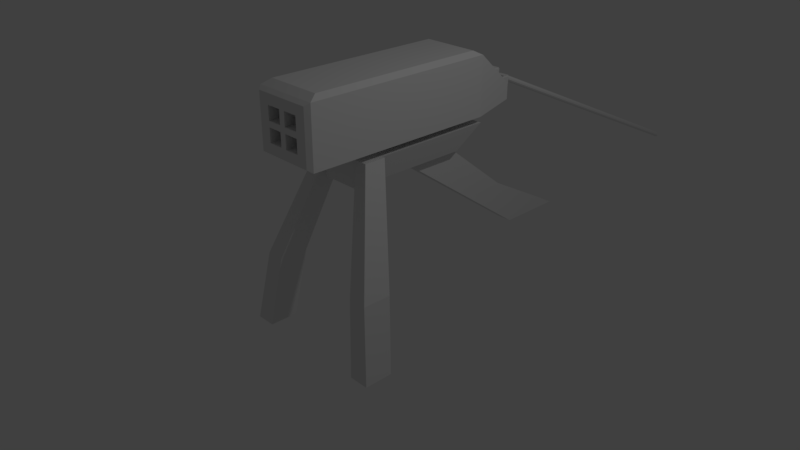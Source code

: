 # Source: Harpoon_Gun.blend  (saved by Blender 2.78.0; exported with 4.5.12 LTS)
import bpy
from mathutils import Matrix  # noqa: F401  (used for matrix-valued properties, if any)

bpy.ops.wm.read_factory_settings(use_empty=True)
scene = bpy.context.scene
scene.name = 'Scene'

# ---- collections
col_collection_1 = bpy.data.collections.new('Collection 1'); scene.collection.children.link(col_collection_1)

# ---- materials (node trees are filled in below, after node groups)
mat_material = bpy.data.materials.new('Material')
mat_material.alpha_threshold = 0.0
mat_material.use_transparent_shadow = False
mat_material.roughness = 0.5
mat_material.line_color = (0.0, 0.0, 0.0, 1.0)

# ---- material node trees

# ---- world
world_world = bpy.data.worlds.new('World'); scene.world = world_world
world_world.color = (0.05088, 0.05088, 0.05088)
world_world.use_sun_shadow = False
world_world.sun_shadow_jitter_overblur = 0.0
world_world.cycles.sampling_method = 'MANUAL'

# ---- cameras
cam_camera = bpy.data.cameras.new('Camera')
cam_camera.clip_end = 100.0
cam_camera.lens = 35.0
cam_camera.sensor_width = 32.0
cam_camera.sensor_height = 18.0
cam_camera.ortho_scale = 7.314
cam_camera.dof.focus_distance = 0.0
cam_camera.dof.aperture_fstop = 128.0

# ---- lights
light_lamp = bpy.data.lights.new('Lamp', 'POINT')
light_lamp.transmission_factor = 0.0
light_lamp.cutoff_distance = 30.0
light_lamp.energy = 100.0
light_lamp.shadow_buffer_clip_start = 1.001
light_lamp.shadow_soft_size = 0.1
light_lamp.shadow_maximum_resolution = 0.006
light_lamp.use_absolute_resolution = True

# ---- meshes
me_cylinder = bpy.data.meshes.new('Cylinder')
me_cylinder.from_pydata([(0.0, -42.08, -94.41), (0.0, 1.0, 1.0), (0.5878, -42.27, -94.41), (0.5878, 0.809, 1.0), (0.9511, -42.77, -94.41), (0.9511, 0.309, 1.0), (0.9511, -43.39, -94.41), (0.9511, -0.309, 1.0), (0.5878, -43.89, -94.41), (0.5878, -0.809, 1.0), (-8.742e-08, -44.08, -94.41), (-8.742e-08, -1.0, 1.0), (-0.5878, -43.89, -94.41), (-0.5878, -0.809, 1.0), (-0.9511, -43.39, -94.41), (-0.9511, -0.309, 1.0), (-0.9511, -42.77, -94.41), (-0.9511, 0.309, 1.0), (-0.5878, -42.27, -94.41), (-0.5878, 0.809, 1.0)], [], [(0, 1, 3, 2), (2, 3, 5, 4), (4, 5, 7, 6), (6, 7, 9, 8), (8, 9, 11, 10), (10, 11, 13, 12), (12, 13, 15, 14), (14, 15, 17, 16), (3, 1, 19, 17, 15, 13, 11, 9, 7, 5), (16, 17, 19, 18), (18, 19, 1, 0), (0, 2, 4, 6, 8, 10, 12, 14, 16, 18)])
me_cylinder.use_remesh_preserve_volume = False
me_cylinder.use_remesh_preserve_attributes = False
me_cylinder.use_mirror_vertex_groups = False
me_cylinder.update()
me_cube_006 = bpy.data.meshes.new('Cube.006')
me_cube_006.from_pydata([(-1.0, -0.7266, -0.8867), (-0.8867, -0.8867, -1.0), (-0.8867, -1.0, -0.8867), (-1.0, -0.8867, -0.7266), (-1.0, -0.8867, 0.7266), (-0.8867, -1.0, 0.8867), (-0.8867, -0.8867, 1.0), (-1.0, -0.7266, 0.8867), (-1.0, 0.7266, -0.8867), (-1.0, 0.8867, -0.7266), (-0.8867, 1.0, -0.8867), (-0.8867, 0.8867, -1.0), (-1.0, 0.7266, 0.8867), (-0.8867, 0.8867, 1.0), (-0.8867, 1.0, 0.8867), (-1.0, 0.8867, 0.7266), (1.0, -0.7266, -0.8867), (1.0, -0.8867, -0.7266), (0.8867, -1.0, -0.8867), (0.8867, -0.8867, -1.0), (1.0, -0.7266, 0.8867), (0.8867, -0.8867, 1.0), (0.8867, -1.0, 0.8867), (1.0, -0.8867, 0.7266), (0.8867, 0.8867, -1.0), (0.8867, 1.0, -0.8867), (1.0, 0.8867, -0.7266), (1.0, 0.7266, -0.8867), (0.8867, 0.8867, 1.0), (1.0, 0.7266, 0.8867), (1.0, 0.8867, 0.7266), (0.8867, 1.0, 0.8867), (-1.0, 0.6063, -0.7664), (-0.8867, 0.5399, -0.6532), (-0.8867, 0.6532, -0.5399), (-1.0, 0.7664, -0.6063), (-1.0, -0.6063, -0.7664), (-1.0, -0.7664, -0.6063), (-0.8867, -0.6532, -0.5399), (-0.8867, -0.5399, -0.6532), (-1.0, -0.7664, 0.6063), (-1.0, -0.6063, 0.7664), (-0.8867, -0.5399, 0.6532), (-0.8867, -0.6532, 0.5399), (-1.0, 0.6063, 0.7664), (-1.0, 0.7664, 0.6063), (-0.8867, 0.6532, 0.5399), (-0.8867, 0.5399, 0.6532), (0.8867, 0.5399, -0.6532), (1.0, 0.6063, -0.7664), (1.0, 0.7664, -0.6063), (0.8867, 0.6532, -0.5399), (0.8867, 0.5399, 0.6532), (0.8867, 0.6532, 0.5399), (1.0, 0.7664, 0.6063), (1.0, 0.6063, 0.7664), (1.0, -0.6063, -0.7664), (0.8867, -0.5399, -0.6532), (0.8867, -0.6532, -0.5399), (1.0, -0.7664, -0.6063), (1.0, -0.6063, 0.7664), (1.0, -0.7664, 0.6063), (0.8867, -0.6532, 0.5399), (0.8867, -0.5399, 0.6532)], [], [(52, 63, 42, 47), (9, 35, 45, 15), (58, 38, 43, 62), (0, 36, 32, 8), (4, 40, 37, 3), (10, 14, 31, 25), (34, 51, 53, 46), (28, 13, 6, 21), (12, 44, 41, 7), (20, 60, 55, 29), (17, 59, 61, 23), (27, 49, 56, 16), (18, 22, 5, 2), (30, 54, 50, 26), (33, 39, 57, 48), (0, 1, 2, 3), (4, 5, 6, 7), (8, 9, 10, 11), (12, 13, 14, 15), (16, 17, 18, 19), (20, 21, 22, 23), (24, 25, 26, 27), (28, 29, 30, 31), (32, 33, 34, 35), (36, 37, 38, 39), (40, 41, 42, 43), (44, 45, 46, 47), (48, 49, 50, 51), (52, 53, 54, 55), (56, 57, 58, 59), (60, 61, 62, 63), (11, 1, 0, 8), (2, 5, 4, 3), (6, 13, 12, 7), (14, 10, 9, 15), (24, 11, 10, 25), (13, 28, 31, 14), (30, 26, 25, 31), (19, 24, 27, 16), (28, 21, 20, 29), (22, 18, 17, 23), (1, 19, 18, 2), (21, 6, 5, 22), (32, 36, 39, 33), (37, 40, 43, 38), (41, 44, 47, 42), (45, 35, 34, 46), (51, 34, 33, 48), (46, 53, 52, 47), (53, 51, 50, 54), (56, 49, 48, 57), (55, 60, 63, 52), (61, 59, 58, 62), (38, 58, 57, 39), (62, 43, 42, 63), (7, 41, 40, 4), (44, 12, 15, 45), (8, 32, 35, 9), (36, 0, 3, 37), (23, 61, 60, 20), (59, 17, 16, 56), (49, 27, 26, 50), (29, 55, 54, 30), (11, 24, 19, 1)])
me_cube_006.use_remesh_preserve_volume = False
me_cube_006.use_remesh_preserve_attributes = False
me_cube_006.use_mirror_vertex_groups = False
me_cube_006.update()
me_cube_004 = bpy.data.meshes.new('Cube.004')
me_cube_004.from_pydata([(-0.9055, -0.9055, -0.665), (-0.665, -0.665, 0.665), (-0.9055, 0.9055, -0.665), (-0.665, 0.665, 0.665), (0.9055, -0.9055, -0.665), (0.665, -0.665, 0.665), (0.9055, 0.9055, -0.665), (0.665, 0.665, 0.665)], [], [(0, 1, 3, 2), (2, 3, 7, 6), (6, 7, 5, 4), (4, 5, 1, 0), (2, 6, 4, 0), (7, 3, 1, 5)])
me_cube_004.use_remesh_preserve_volume = False
me_cube_004.use_remesh_preserve_attributes = False
me_cube_004.use_mirror_vertex_groups = False
me_cube_004.update()
me_cube_003 = bpy.data.meshes.new('Cube.003')
me_cube_003.from_pydata([(-1.0, -1.0, -1.0), (-1.0, -1.0, 1.0), (-1.0, 1.0, -1.0), (-1.0, 1.0, 1.0), (1.0, -1.0, -1.0), (1.0, -1.0, 1.0), (1.0, 1.0, -1.0), (1.0, 1.0, 1.0), (-0.8873, -1.042, -0.899), (-0.8873, -1.042, 0.899), (0.8873, -1.042, 0.899), (0.8873, -1.042, -0.899), (-0.8873, -1.042, 0.0), (0.8873, -1.042, 0.0), (0.0, -1.042, -0.899), (0.0, -1.042, 0.899), (0.0, -1.042, 0.0), (-0.0973, -1.042, 0.09858), (-0.0973, -1.042, 0.559), (-0.5518, -1.042, 0.559), (-0.5518, -1.042, 0.09858), (-0.0973, -1.042, -0.559), (-0.0973, -1.042, -0.09858), (-0.5518, -1.042, -0.09858), (-0.5518, -1.042, -0.559), (0.5518, -1.042, -0.559), (0.5518, -1.042, -0.09858), (0.0973, -1.042, -0.09858), (0.0973, -1.042, -0.559), (0.5518, -1.042, 0.09858), (0.5518, -1.042, 0.559), (0.0973, -1.042, 0.559), (0.0973, -1.042, 0.09858), (-0.0973, 0.3742, 0.559), (-0.0973, 0.3742, 0.09858), (-0.5518, 0.3742, 0.559), (-0.5518, 0.3742, 0.09858), (-0.0973, 0.3742, -0.09858), (-0.0973, 0.3742, -0.559), (-0.5518, 0.3742, -0.09858), (-0.5518, 0.3742, -0.559), (0.5518, 0.3742, -0.09858), (0.5518, 0.3742, -0.559), (0.0973, 0.3742, -0.09858), (0.0973, 0.3742, -0.559), (0.5518, 0.3742, 0.559), (0.5518, 0.3742, 0.09858), (0.0973, 0.3742, 0.559), (0.0973, 0.3742, 0.09858), (-0.8279, 1.443, -0.2493), (-0.8279, 1.443, -0.7926), (0.8279, 1.443, -0.7926), (0.8279, 1.443, -0.2493), (-0.8561, -0.9139, 1.156), (-0.8561, 0.9139, 1.156), (0.8561, 0.9139, 1.156), (0.8561, -0.9139, 1.156)], [], [(0, 1, 3, 2), (7, 6, 51, 52), (6, 7, 5, 4), (1, 0, 8, 12, 9), (2, 6, 4, 0), (3, 1, 53, 54), (0, 4, 11, 14, 8), (5, 1, 9, 15, 10), (4, 5, 10, 13, 11), (25, 26, 41, 42), (15, 18, 17, 16), (9, 19, 18, 15), (12, 20, 19, 9), (16, 17, 20, 12), (18, 19, 35, 33), (16, 22, 21, 14), (12, 23, 22, 16), (8, 24, 23, 12), (14, 21, 24, 8), (21, 22, 37, 38), (13, 26, 25, 11), (16, 27, 26, 13), (14, 28, 27, 16), (11, 25, 28, 14), (17, 18, 33, 34), (10, 30, 29, 13), (15, 31, 30, 10), (16, 32, 31, 15), (13, 29, 32, 16), (34, 33, 35, 36), (38, 37, 39, 40), (42, 41, 43, 44), (46, 45, 47, 48), (22, 23, 39, 37), (29, 30, 45, 46), (19, 20, 36, 35), (26, 27, 43, 41), (23, 24, 40, 39), (30, 31, 47, 45), (20, 17, 34, 36), (27, 28, 44, 43), (24, 21, 38, 40), (31, 32, 48, 47), (28, 25, 42, 44), (32, 29, 46, 48), (50, 49, 52, 51), (6, 2, 50, 51), (3, 7, 52, 49), (2, 3, 49, 50), (55, 54, 53, 56), (1, 5, 56, 53), (7, 3, 54, 55), (5, 7, 55, 56)])
me_cube_003.use_remesh_preserve_volume = False
me_cube_003.use_remesh_preserve_attributes = False
me_cube_003.use_mirror_vertex_groups = False
me_cube_003.update()
me_cube_001 = bpy.data.meshes.new('Cube.001')
me_cube_001.from_pydata([(-0.6358, -1.038, -1.0), (-1.0, -1.0, 1.0), (-0.6358, 0.7151, -1.0), (-1.0, 1.0, 1.0), (0.6358, -1.038, -1.0), (1.0, -1.0, 1.0), (0.6358, 0.7151, -1.0), (1.0, 1.0, 1.0)], [], [(0, 1, 3, 2), (2, 3, 7, 6), (6, 7, 5, 4), (4, 5, 1, 0), (2, 6, 4, 0), (7, 3, 1, 5)])
me_cube_001.use_remesh_preserve_volume = False
me_cube_001.use_remesh_preserve_attributes = False
me_cube_001.use_mirror_vertex_groups = False
me_cube_001.update()
me_cube = bpy.data.meshes.new('Cube')
me_cube.from_pydata([(-0.8052, -4.167, -1.0), (-0.8052, -6.832, -1.0), (-1.081, -6.832, -1.0), (-1.081, -4.167, -1.0), (-0.2516, -0.6948, 1.485), (-0.2516, -2.695, 1.485), (-0.4262, -2.695, 1.485), (-0.4262, -0.6948, 1.485), (-0.6735, -3.332, -0.01235), (-0.6735, -5.998, -0.01235), (-0.9277, -5.998, -0.01235), (-0.9277, -3.332, -0.01235)], [], [(0, 1, 2, 3), (4, 7, 6, 5), (8, 4, 5, 9), (9, 5, 6, 10), (10, 6, 7, 11), (8, 0, 3, 11), (4, 8, 11, 7), (2, 10, 11, 3), (1, 9, 10, 2), (0, 8, 9, 1)])
me_cube.materials.append(mat_material)
me_cube.use_remesh_preserve_volume = False
me_cube.use_remesh_preserve_attributes = False
me_cube.use_mirror_vertex_groups = False
me_cube.update()
me_cube_002 = bpy.data.meshes.new('Cube.002')
me_cube_002.from_pydata([(-0.6358, -1.038, -1.0), (-0.5272, 3.743, 7.451), (-0.6358, 0.7151, -1.0), (-0.5272, 5.888, 7.451), (0.6358, -1.038, -1.0), (0.5272, 3.743, 7.451), (0.6358, 0.7151, -1.0), (0.5272, 5.888, 7.451), (-0.5815, 1.352, 3.225), (-0.5815, 3.071, 3.64), (0.5815, 3.071, 3.64), (0.5815, 1.352, 3.225)], [], [(8, 1, 3, 9), (9, 3, 7, 10), (10, 7, 5, 11), (11, 5, 1, 8), (2, 6, 4, 0), (7, 3, 1, 5), (4, 11, 8, 0), (6, 10, 11, 4), (2, 9, 10, 6), (0, 8, 9, 2)])
me_cube_002.use_remesh_preserve_volume = False
me_cube_002.use_remesh_preserve_attributes = False
me_cube_002.use_mirror_vertex_groups = False
me_cube_002.update()
me_cube_005 = bpy.data.meshes.new('Cube.005')
me_cube_005.from_pydata([(-0.9055, -0.6773, -0.665), (-0.665, -0.7852, 0.665), (-0.9055, 0.9055, -0.665), (-0.665, 0.665, 0.665), (0.9055, -0.6773, -0.665), (0.665, -0.7852, 0.665), (0.9055, 0.9055, -0.665), (0.665, 0.665, 0.665)], [], [(0, 1, 3, 2), (2, 3, 7, 6), (6, 7, 5, 4), (4, 5, 1, 0), (2, 6, 4, 0), (7, 3, 1, 5)])
me_cube_005.use_remesh_preserve_volume = False
me_cube_005.use_remesh_preserve_attributes = False
me_cube_005.use_mirror_vertex_groups = False
me_cube_005.update()
me_cube_007 = bpy.data.meshes.new('Cube.007')
me_cube_007.from_pydata([(-1.0, -0.7266, -0.8867), (-0.8867, -0.7144, -1.0), (-0.8867, -1.0, -0.8867), (-1.0, -0.8867, -0.7266), (-1.0, -0.8867, 0.7266), (-0.8867, -1.0, 0.8867), (-0.8867, -0.8099, 1.0), (-1.0, -0.7266, 0.8867), (-1.0, 0.7266, -0.8867), (-1.0, 0.8867, -0.7266), (-0.8867, 1.122, -0.5686), (-0.8867, 0.7144, -1.0), (-1.0, 0.7266, 0.8867), (-0.8867, 0.8099, 1.0), (-0.8867, 1.122, 0.5686), (-1.0, 0.8867, 0.7266), (1.0, -0.7266, -0.8867), (1.0, -0.8867, -0.7266), (0.8867, -1.0, -0.8867), (0.8867, -0.7144, -1.0), (1.0, -0.7266, 0.8867), (0.8867, -0.8099, 1.0), (0.8867, -1.0, 0.8867), (1.0, -0.8867, 0.7266), (0.8867, 0.7144, -1.0), (0.8867, 1.122, -0.5686), (1.0, 0.8867, -0.7266), (1.0, 0.7266, -0.8867), (0.8867, 0.8099, 1.0), (1.0, 0.7266, 0.8867), (1.0, 0.8867, 0.7266), (0.8867, 1.122, 0.5686), (-1.0, 0.6063, -0.7664), (-0.8867, 0.4001, -0.6532), (-0.8867, 0.6532, -0.3819), (-1.0, 0.7664, -0.6063), (-1.0, -0.6063, -0.7664), (-1.0, -0.7664, -0.6063), (-0.8867, -0.6532, -0.5399), (-0.8867, -0.4001, -0.6532), (-1.0, -0.7664, 0.6063), (-1.0, -0.6063, 0.7664), (-0.8867, -0.4001, 0.6532), (-0.8867, -0.6532, 0.5399), (-1.0, 0.6063, 0.7664), (-1.0, 0.7664, 0.6063), (-0.8867, 0.6532, 0.3819), (-0.8867, 0.4001, 0.6532), (0.8867, 0.4001, -0.6532), (1.0, 0.6063, -0.7664), (1.0, 0.7664, -0.6063), (0.8867, 0.6532, -0.3819), (0.8867, 0.4001, 0.6532), (0.8867, 0.6532, 0.3819), (1.0, 0.7664, 0.6063), (1.0, 0.6063, 0.7664), (1.0, -0.6063, -0.7664), (0.8867, -0.4001, -0.6532), (0.8867, -0.6532, -0.5399), (1.0, -0.7664, -0.6063), (1.0, -0.6063, 0.7664), (1.0, -0.7664, 0.6063), (0.8867, -0.6532, 0.5399), (0.8867, -0.4001, 0.6532)], [], [(52, 63, 42, 47), (9, 35, 45, 15), (58, 38, 43, 62), (0, 36, 32, 8), (4, 40, 37, 3), (10, 14, 31, 25), (34, 51, 53, 46), (28, 13, 6, 21), (12, 44, 41, 7), (20, 60, 55, 29), (17, 59, 61, 23), (27, 49, 56, 16), (18, 22, 5, 2), (30, 54, 50, 26), (33, 39, 57, 48), (0, 1, 2, 3), (4, 5, 6, 7), (8, 9, 10, 11), (12, 13, 14, 15), (16, 17, 18, 19), (20, 21, 22, 23), (24, 25, 26, 27), (28, 29, 30, 31), (32, 33, 34, 35), (36, 37, 38, 39), (40, 41, 42, 43), (44, 45, 46, 47), (48, 49, 50, 51), (52, 53, 54, 55), (56, 57, 58, 59), (60, 61, 62, 63), (11, 1, 0, 8), (2, 5, 4, 3), (6, 13, 12, 7), (14, 10, 9, 15), (24, 11, 10, 25), (13, 28, 31, 14), (30, 26, 25, 31), (19, 24, 27, 16), (28, 21, 20, 29), (22, 18, 17, 23), (1, 19, 18, 2), (21, 6, 5, 22), (32, 36, 39, 33), (37, 40, 43, 38), (41, 44, 47, 42), (45, 35, 34, 46), (51, 34, 33, 48), (46, 53, 52, 47), (53, 51, 50, 54), (56, 49, 48, 57), (55, 60, 63, 52), (61, 59, 58, 62), (38, 58, 57, 39), (62, 43, 42, 63), (7, 41, 40, 4), (44, 12, 15, 45), (8, 32, 35, 9), (36, 0, 3, 37), (23, 61, 60, 20), (59, 17, 16, 56), (49, 27, 26, 50), (29, 55, 54, 30), (11, 24, 19, 1)])
me_cube_007.use_remesh_preserve_volume = False
me_cube_007.use_remesh_preserve_attributes = False
me_cube_007.use_mirror_vertex_groups = False
me_cube_007.update()

# ---- objects
ob_cylinder = bpy.data.objects.new('Cylinder', me_cylinder)
ob_cube_006 = bpy.data.objects.new('Cube.006', me_cube_006)
ob_cube_004 = bpy.data.objects.new('Cube.004', me_cube_004)
ob_cube_003 = bpy.data.objects.new('Cube.003', me_cube_003)
ob_cube_001 = bpy.data.objects.new('Cube.001', me_cube_001)
ob_cube = bpy.data.objects.new('Cube', me_cube)
ob_lamp = bpy.data.objects.new('Lamp', light_lamp)
ob_camera = bpy.data.objects.new('Camera', cam_camera)
ob_cube_002 = bpy.data.objects.new('Cube.002', me_cube_002)
ob_cube_005 = bpy.data.objects.new('Cube.005', me_cube_005)
ob_cube_007 = bpy.data.objects.new('Cube.007', me_cube_007)

# ---- transforms, parenting, visibility, modifiers, constraints
ob_cylinder.location = (-0.003123, 2.554, 1.819)
ob_cylinder.rotation_euler = (1.571, -0.0, 0.0)
ob_cylinder.scale = (0.04433, 0.04433, 0.04433)
ob_cylinder.lineart.crease_threshold = 0.0
ob_cube_006.location = (0.0, 2.174, 1.85)
ob_cube_006.scale = (0.05913, 0.1572, 0.1572)
ob_cube_006.lineart.crease_threshold = 0.0
ob_cube_004.location = (0.0, -0.06503, 1.5)
ob_cube_004.scale = (0.2293, 0.2293, 0.2293)
ob_cube_004.lineart.crease_threshold = 0.0
ob_cube_003.location = (0.0, 0.182, 2.001)
ob_cube_003.scale = (0.4502, 1.352, 0.4044)
ob_cube_003.lineart.crease_threshold = 0.0
ob_cube_001.location = (0.0, 0.6055, 1.309)
ob_cube_001.scale = (0.3955, 1.0, 0.1796)
ob_cube_001.lineart.crease_threshold = 0.0
ob_cube.location = (0.0, 0.0, 0.0)
ob_cube.scale = (1.0, 0.1498, 1.0)
ob_cube.lock_rotations_4d = False
ob_cube.empty_display_type = 'ARROWS'
ob_cube.lineart.crease_threshold = 0.0
_m = ob_cube.modifiers.new('Mirror', 'MIRROR')
ob_lamp.location = (4.076, 1.005, 5.904)
ob_lamp.rotation_euler = (0.6503, 0.05522, 1.866)
ob_lamp.lock_rotations_4d = False
ob_lamp.empty_display_type = 'ARROWS'
ob_lamp.color = (0.0, 0.0, 0.0, 0.0)
ob_lamp.lineart.crease_threshold = 0.0
ob_camera.location = (7.481, -6.508, 5.344)
ob_camera.rotation_euler = (1.109, 0.0, 0.8149)
ob_camera.lock_rotations_4d = False
ob_camera.empty_display_type = 'ARROWS'
ob_camera.color = (0.0, 0.0, 0.0, 0.0)
ob_camera.display_type = 'WIRE'
ob_camera.lineart.crease_threshold = 0.0
ob_cube_002.location = (0.0, 1.0, 0.9553)
ob_cube_002.rotation_euler = (3.142, -0.0, 3.142)
ob_cube_002.scale = (0.197, 0.4489, 0.1796)
ob_cube_002.lineart.crease_threshold = 0.0
ob_cube_005.location = (0.0, 1.048, 1.529)
ob_cube_005.scale = (0.09828, 0.5122, 0.1156)
ob_cube_005.lineart.crease_threshold = 0.0
ob_cube_007.location = (0.0, 2.337, 1.812)
ob_cube_007.rotation_euler = (-0.0, 1.571, 0.0)
ob_cube_007.scale = (0.05913, 0.1572, 0.1056)
ob_cube_007.lineart.crease_threshold = 0.0

# ---- collection membership
col_collection_1.objects.link(ob_cylinder)
col_collection_1.objects.link(ob_cube_006)
col_collection_1.objects.link(ob_cube_004)
col_collection_1.objects.link(ob_cube_003)
col_collection_1.objects.link(ob_cube_001)
col_collection_1.objects.link(ob_cube)
col_collection_1.objects.link(ob_lamp)
col_collection_1.objects.link(ob_camera)
col_collection_1.objects.link(ob_cube_002)
col_collection_1.objects.link(ob_cube_005)
col_collection_1.objects.link(ob_cube_007)

# ---- scene / render settings (as saved in the file)
scene.camera = ob_camera
scene.frame_start = 1; scene.frame_end = 250; scene.frame_set(1)
scene.render.engine = 'BLENDER_EEVEE_NEXT'
scene.render.resolution_percentage = 50
scene.render.dither_intensity = 0.0
scene.cycles.use_denoising = False
scene.cycles.samples = 128
scene.cycles.sampling_pattern = 'TABULATED_SOBOL'
scene.cycles.light_sampling_threshold = 0.0
scene.cycles.use_adaptive_sampling = False
scene.cycles.use_light_tree = False
scene.cycles.blur_glossy = 0.0
scene.cycles.sample_clamp_indirect = 0.0
scene.view_settings.view_transform = 'Standard'
bpy.context.view_layer.update()
